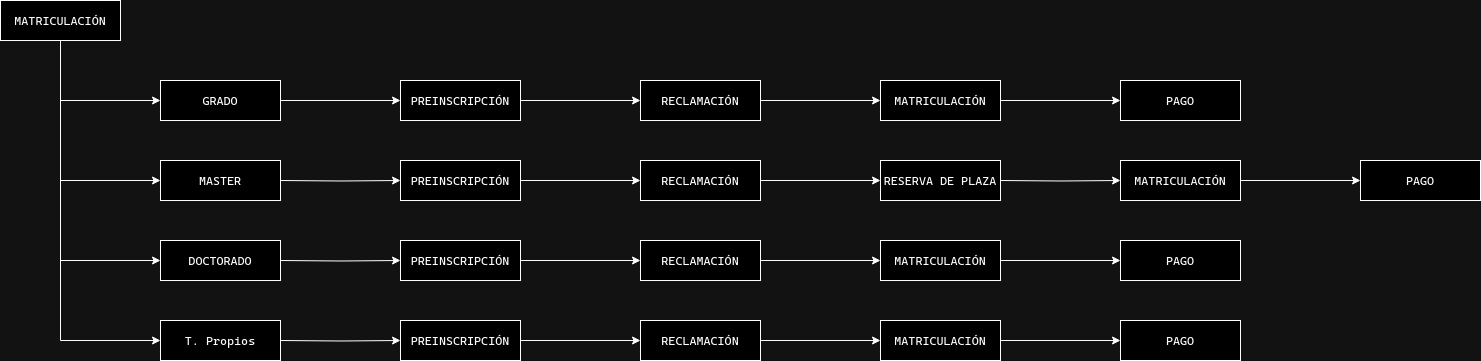

The diagram above was exported from draw.io. Its source (the exported page's mxGraphModel, read from the mxfile embedded in the PNG):
<mxGraphModel dx="2052" dy="1186" grid="1" gridSize="10" guides="1" tooltips="1" connect="1" arrows="1" fold="1" page="1" pageScale="1" pageWidth="200" pageHeight="300" math="0" shadow="0">
  <root>
    <mxCell id="0" />
    <mxCell id="1" parent="0" />
    <mxCell id="HcyFFFkit-U00i5cMj-c-64" style="edgeStyle=orthogonalEdgeStyle;rounded=0;orthogonalLoop=1;jettySize=auto;html=1;exitX=1;exitY=0.5;exitDx=0;exitDy=0;entryX=0;entryY=0.5;entryDx=0;entryDy=0;" parent="1" source="HcyFFFkit-U00i5cMj-c-2" target="HcyFFFkit-U00i5cMj-c-11" edge="1">
      <mxGeometry relative="1" as="geometry" />
    </mxCell>
    <mxCell id="HcyFFFkit-U00i5cMj-c-2" value="GRADO" style="rounded=0;whiteSpace=wrap;html=1;" parent="1" vertex="1">
      <mxGeometry x="200" y="200" width="120" height="40" as="geometry" />
    </mxCell>
    <mxCell id="HcyFFFkit-U00i5cMj-c-3" value="MATRICULACIÓN" style="rounded=0;whiteSpace=wrap;html=1;" parent="1" vertex="1">
      <mxGeometry x="40" y="120" width="120" height="40" as="geometry" />
    </mxCell>
    <mxCell id="HcyFFFkit-U00i5cMj-c-4" value="DOCTORADO" style="rounded=0;whiteSpace=wrap;html=1;" parent="1" vertex="1">
      <mxGeometry x="200" y="360" width="120" height="40" as="geometry" />
    </mxCell>
    <mxCell id="HcyFFFkit-U00i5cMj-c-5" value="MASTER" style="rounded=0;whiteSpace=wrap;html=1;" parent="1" vertex="1">
      <mxGeometry x="200" y="280" width="120" height="40" as="geometry" />
    </mxCell>
    <mxCell id="HcyFFFkit-U00i5cMj-c-6" value="T. Propios" style="rounded=0;whiteSpace=wrap;html=1;" parent="1" vertex="1">
      <mxGeometry x="200" y="440" width="120" height="40" as="geometry" />
    </mxCell>
    <mxCell id="HcyFFFkit-U00i5cMj-c-7" value="" style="endArrow=classic;html=1;rounded=0;exitX=0.5;exitY=1;exitDx=0;exitDy=0;entryX=0;entryY=0.5;entryDx=0;entryDy=0;" parent="1" source="HcyFFFkit-U00i5cMj-c-3" target="HcyFFFkit-U00i5cMj-c-2" edge="1">
      <mxGeometry width="50" height="50" relative="1" as="geometry">
        <mxPoint x="250" y="380" as="sourcePoint" />
        <mxPoint x="300" y="330" as="targetPoint" />
        <Array as="points">
          <mxPoint x="100" y="220" />
        </Array>
      </mxGeometry>
    </mxCell>
    <mxCell id="HcyFFFkit-U00i5cMj-c-8" value="" style="endArrow=classic;html=1;rounded=0;exitX=0.5;exitY=1;exitDx=0;exitDy=0;entryX=0;entryY=0.5;entryDx=0;entryDy=0;" parent="1" target="HcyFFFkit-U00i5cMj-c-5" edge="1">
      <mxGeometry width="50" height="50" relative="1" as="geometry">
        <mxPoint x="100" y="160" as="sourcePoint" />
        <mxPoint x="200" y="220" as="targetPoint" />
        <Array as="points">
          <mxPoint x="100" y="300" />
        </Array>
      </mxGeometry>
    </mxCell>
    <mxCell id="HcyFFFkit-U00i5cMj-c-9" value="" style="endArrow=classic;html=1;rounded=0;exitX=0.5;exitY=1;exitDx=0;exitDy=0;entryX=0;entryY=0.5;entryDx=0;entryDy=0;" parent="1" source="HcyFFFkit-U00i5cMj-c-3" target="HcyFFFkit-U00i5cMj-c-4" edge="1">
      <mxGeometry width="50" height="50" relative="1" as="geometry">
        <mxPoint x="120" y="180" as="sourcePoint" />
        <mxPoint x="220" y="240" as="targetPoint" />
        <Array as="points">
          <mxPoint x="100" y="380" />
        </Array>
      </mxGeometry>
    </mxCell>
    <mxCell id="HcyFFFkit-U00i5cMj-c-10" value="" style="endArrow=classic;html=1;rounded=0;exitX=0.5;exitY=1;exitDx=0;exitDy=0;entryX=0;entryY=0.5;entryDx=0;entryDy=0;" parent="1" source="HcyFFFkit-U00i5cMj-c-3" target="HcyFFFkit-U00i5cMj-c-6" edge="1">
      <mxGeometry width="50" height="50" relative="1" as="geometry">
        <mxPoint x="130" y="190" as="sourcePoint" />
        <mxPoint x="230" y="250" as="targetPoint" />
        <Array as="points">
          <mxPoint x="100" y="460" />
        </Array>
      </mxGeometry>
    </mxCell>
    <mxCell id="HcyFFFkit-U00i5cMj-c-66" style="edgeStyle=orthogonalEdgeStyle;rounded=0;orthogonalLoop=1;jettySize=auto;html=1;exitX=1;exitY=0.5;exitDx=0;exitDy=0;" parent="1" source="HcyFFFkit-U00i5cMj-c-11" target="HcyFFFkit-U00i5cMj-c-15" edge="1">
      <mxGeometry relative="1" as="geometry" />
    </mxCell>
    <mxCell id="HcyFFFkit-U00i5cMj-c-11" value="PREINSCRIPCIÓN" style="rounded=0;whiteSpace=wrap;html=1;" parent="1" vertex="1">
      <mxGeometry x="440" y="200" width="120" height="40" as="geometry" />
    </mxCell>
    <mxCell id="HcyFFFkit-U00i5cMj-c-67" style="edgeStyle=orthogonalEdgeStyle;rounded=0;orthogonalLoop=1;jettySize=auto;html=1;" parent="1" source="HcyFFFkit-U00i5cMj-c-15" target="HcyFFFkit-U00i5cMj-c-16" edge="1">
      <mxGeometry relative="1" as="geometry" />
    </mxCell>
    <mxCell id="HcyFFFkit-U00i5cMj-c-15" value="RECLAMACIÓN" style="rounded=0;whiteSpace=wrap;html=1;" parent="1" vertex="1">
      <mxGeometry x="680" y="200" width="120" height="40" as="geometry" />
    </mxCell>
    <mxCell id="HcyFFFkit-U00i5cMj-c-85" style="edgeStyle=orthogonalEdgeStyle;rounded=0;orthogonalLoop=1;jettySize=auto;html=1;entryX=0;entryY=0.5;entryDx=0;entryDy=0;" parent="1" source="HcyFFFkit-U00i5cMj-c-16" target="HcyFFFkit-U00i5cMj-c-63" edge="1">
      <mxGeometry relative="1" as="geometry" />
    </mxCell>
    <mxCell id="HcyFFFkit-U00i5cMj-c-16" value="MATRICULACIÓN" style="rounded=0;whiteSpace=wrap;html=1;" parent="1" vertex="1">
      <mxGeometry x="920" y="200" width="120" height="40" as="geometry" />
    </mxCell>
    <mxCell id="HcyFFFkit-U00i5cMj-c-63" value="PAGO" style="rounded=0;whiteSpace=wrap;html=1;" parent="1" vertex="1">
      <mxGeometry x="1160" y="200" width="120" height="40" as="geometry" />
    </mxCell>
    <mxCell id="HcyFFFkit-U00i5cMj-c-68" style="edgeStyle=orthogonalEdgeStyle;rounded=0;orthogonalLoop=1;jettySize=auto;html=1;exitX=1;exitY=0.5;exitDx=0;exitDy=0;entryX=0;entryY=0.5;entryDx=0;entryDy=0;" parent="1" target="HcyFFFkit-U00i5cMj-c-70" edge="1">
      <mxGeometry relative="1" as="geometry">
        <mxPoint x="320" y="300" as="sourcePoint" />
      </mxGeometry>
    </mxCell>
    <mxCell id="HcyFFFkit-U00i5cMj-c-69" style="edgeStyle=orthogonalEdgeStyle;rounded=0;orthogonalLoop=1;jettySize=auto;html=1;exitX=1;exitY=0.5;exitDx=0;exitDy=0;" parent="1" source="HcyFFFkit-U00i5cMj-c-70" target="HcyFFFkit-U00i5cMj-c-72" edge="1">
      <mxGeometry relative="1" as="geometry" />
    </mxCell>
    <mxCell id="HcyFFFkit-U00i5cMj-c-70" value="PREINSCRIPCIÓN" style="rounded=0;whiteSpace=wrap;html=1;" parent="1" vertex="1">
      <mxGeometry x="440" y="280" width="120" height="40" as="geometry" />
    </mxCell>
    <mxCell id="HcyFFFkit-U00i5cMj-c-71" style="edgeStyle=orthogonalEdgeStyle;rounded=0;orthogonalLoop=1;jettySize=auto;html=1;" parent="1" source="HcyFFFkit-U00i5cMj-c-72" target="HcyFFFkit-U00i5cMj-c-73" edge="1">
      <mxGeometry relative="1" as="geometry" />
    </mxCell>
    <mxCell id="HcyFFFkit-U00i5cMj-c-72" value="RECLAMACIÓN" style="rounded=0;whiteSpace=wrap;html=1;" parent="1" vertex="1">
      <mxGeometry x="680" y="280" width="120" height="40" as="geometry" />
    </mxCell>
    <mxCell id="HcyFFFkit-U00i5cMj-c-73" value="RESERVA DE PLAZA" style="rounded=0;whiteSpace=wrap;html=1;" parent="1" vertex="1">
      <mxGeometry x="920" y="280" width="120" height="40" as="geometry" />
    </mxCell>
    <mxCell id="HcyFFFkit-U00i5cMj-c-81" style="edgeStyle=orthogonalEdgeStyle;rounded=0;orthogonalLoop=1;jettySize=auto;html=1;" parent="1" target="HcyFFFkit-U00i5cMj-c-82" edge="1">
      <mxGeometry relative="1" as="geometry">
        <mxPoint x="1040" y="300" as="sourcePoint" />
      </mxGeometry>
    </mxCell>
    <mxCell id="HcyFFFkit-U00i5cMj-c-84" style="edgeStyle=orthogonalEdgeStyle;rounded=0;orthogonalLoop=1;jettySize=auto;html=1;entryX=0;entryY=0.5;entryDx=0;entryDy=0;" parent="1" source="HcyFFFkit-U00i5cMj-c-82" target="HcyFFFkit-U00i5cMj-c-83" edge="1">
      <mxGeometry relative="1" as="geometry" />
    </mxCell>
    <mxCell id="HcyFFFkit-U00i5cMj-c-82" value="MATRICULACIÓN" style="rounded=0;whiteSpace=wrap;html=1;" parent="1" vertex="1">
      <mxGeometry x="1160" y="280" width="120" height="40" as="geometry" />
    </mxCell>
    <mxCell id="HcyFFFkit-U00i5cMj-c-83" value="PAGO" style="rounded=0;whiteSpace=wrap;html=1;" parent="1" vertex="1">
      <mxGeometry x="1400" y="280" width="120" height="40" as="geometry" />
    </mxCell>
    <mxCell id="HcyFFFkit-U00i5cMj-c-86" style="edgeStyle=orthogonalEdgeStyle;rounded=0;orthogonalLoop=1;jettySize=auto;html=1;exitX=1;exitY=0.5;exitDx=0;exitDy=0;entryX=0;entryY=0.5;entryDx=0;entryDy=0;" parent="1" target="HcyFFFkit-U00i5cMj-c-88" edge="1">
      <mxGeometry relative="1" as="geometry">
        <mxPoint x="320" y="380" as="sourcePoint" />
      </mxGeometry>
    </mxCell>
    <mxCell id="HcyFFFkit-U00i5cMj-c-87" style="edgeStyle=orthogonalEdgeStyle;rounded=0;orthogonalLoop=1;jettySize=auto;html=1;exitX=1;exitY=0.5;exitDx=0;exitDy=0;" parent="1" source="HcyFFFkit-U00i5cMj-c-88" target="HcyFFFkit-U00i5cMj-c-90" edge="1">
      <mxGeometry relative="1" as="geometry" />
    </mxCell>
    <mxCell id="HcyFFFkit-U00i5cMj-c-88" value="PREINSCRIPCIÓN" style="rounded=0;whiteSpace=wrap;html=1;" parent="1" vertex="1">
      <mxGeometry x="440" y="360" width="120" height="40" as="geometry" />
    </mxCell>
    <mxCell id="HcyFFFkit-U00i5cMj-c-89" style="edgeStyle=orthogonalEdgeStyle;rounded=0;orthogonalLoop=1;jettySize=auto;html=1;" parent="1" source="HcyFFFkit-U00i5cMj-c-90" target="HcyFFFkit-U00i5cMj-c-92" edge="1">
      <mxGeometry relative="1" as="geometry" />
    </mxCell>
    <mxCell id="HcyFFFkit-U00i5cMj-c-90" value="RECLAMACIÓN" style="rounded=0;whiteSpace=wrap;html=1;" parent="1" vertex="1">
      <mxGeometry x="680" y="360" width="120" height="40" as="geometry" />
    </mxCell>
    <mxCell id="HcyFFFkit-U00i5cMj-c-91" style="edgeStyle=orthogonalEdgeStyle;rounded=0;orthogonalLoop=1;jettySize=auto;html=1;entryX=0;entryY=0.5;entryDx=0;entryDy=0;" parent="1" source="HcyFFFkit-U00i5cMj-c-92" target="HcyFFFkit-U00i5cMj-c-93" edge="1">
      <mxGeometry relative="1" as="geometry" />
    </mxCell>
    <mxCell id="HcyFFFkit-U00i5cMj-c-92" value="MATRICULACIÓN" style="rounded=0;whiteSpace=wrap;html=1;" parent="1" vertex="1">
      <mxGeometry x="920" y="360" width="120" height="40" as="geometry" />
    </mxCell>
    <mxCell id="HcyFFFkit-U00i5cMj-c-93" value="PAGO" style="rounded=0;whiteSpace=wrap;html=1;" parent="1" vertex="1">
      <mxGeometry x="1160" y="360" width="120" height="40" as="geometry" />
    </mxCell>
    <mxCell id="HcyFFFkit-U00i5cMj-c-94" style="edgeStyle=orthogonalEdgeStyle;rounded=0;orthogonalLoop=1;jettySize=auto;html=1;exitX=1;exitY=0.5;exitDx=0;exitDy=0;entryX=0;entryY=0.5;entryDx=0;entryDy=0;" parent="1" target="HcyFFFkit-U00i5cMj-c-96" edge="1">
      <mxGeometry relative="1" as="geometry">
        <mxPoint x="320" y="460" as="sourcePoint" />
      </mxGeometry>
    </mxCell>
    <mxCell id="HcyFFFkit-U00i5cMj-c-95" style="edgeStyle=orthogonalEdgeStyle;rounded=0;orthogonalLoop=1;jettySize=auto;html=1;exitX=1;exitY=0.5;exitDx=0;exitDy=0;" parent="1" source="HcyFFFkit-U00i5cMj-c-96" target="HcyFFFkit-U00i5cMj-c-98" edge="1">
      <mxGeometry relative="1" as="geometry" />
    </mxCell>
    <mxCell id="HcyFFFkit-U00i5cMj-c-96" value="PREINSCRIPCIÓN" style="rounded=0;whiteSpace=wrap;html=1;" parent="1" vertex="1">
      <mxGeometry x="440" y="440" width="120" height="40" as="geometry" />
    </mxCell>
    <mxCell id="HcyFFFkit-U00i5cMj-c-97" style="edgeStyle=orthogonalEdgeStyle;rounded=0;orthogonalLoop=1;jettySize=auto;html=1;" parent="1" source="HcyFFFkit-U00i5cMj-c-98" target="HcyFFFkit-U00i5cMj-c-100" edge="1">
      <mxGeometry relative="1" as="geometry" />
    </mxCell>
    <mxCell id="HcyFFFkit-U00i5cMj-c-98" value="RECLAMACIÓN" style="rounded=0;whiteSpace=wrap;html=1;" parent="1" vertex="1">
      <mxGeometry x="680" y="440" width="120" height="40" as="geometry" />
    </mxCell>
    <mxCell id="HcyFFFkit-U00i5cMj-c-99" style="edgeStyle=orthogonalEdgeStyle;rounded=0;orthogonalLoop=1;jettySize=auto;html=1;entryX=0;entryY=0.5;entryDx=0;entryDy=0;" parent="1" source="HcyFFFkit-U00i5cMj-c-100" target="HcyFFFkit-U00i5cMj-c-101" edge="1">
      <mxGeometry relative="1" as="geometry" />
    </mxCell>
    <mxCell id="HcyFFFkit-U00i5cMj-c-100" value="MATRICULACIÓN" style="rounded=0;whiteSpace=wrap;html=1;" parent="1" vertex="1">
      <mxGeometry x="920" y="440" width="120" height="40" as="geometry" />
    </mxCell>
    <mxCell id="HcyFFFkit-U00i5cMj-c-101" value="PAGO" style="rounded=0;whiteSpace=wrap;html=1;" parent="1" vertex="1">
      <mxGeometry x="1160" y="440" width="120" height="40" as="geometry" />
    </mxCell>
  </root>
</mxGraphModel>